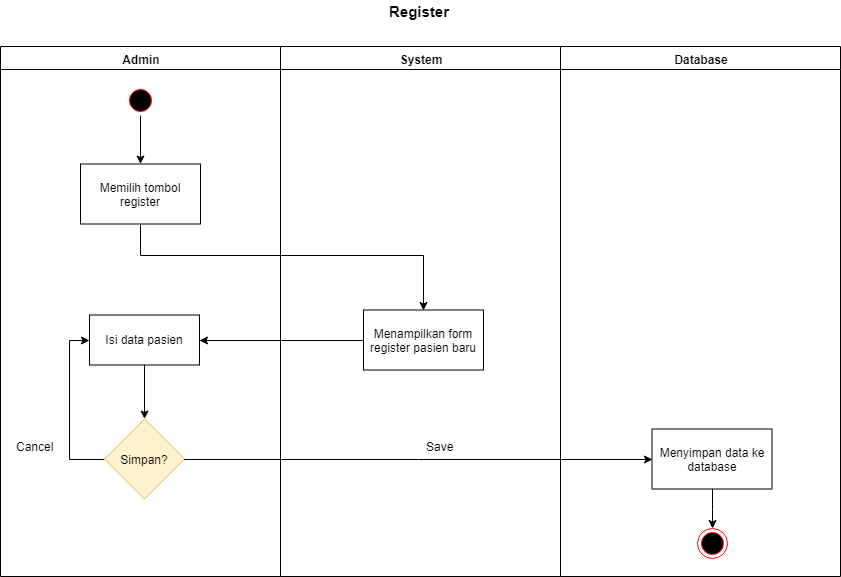

The diagram above was exported from draw.io. Its source (the exported page's mxGraphModel, read from the mxfile embedded in the PNG):
<mxGraphModel dx="1180" dy="575" grid="1" gridSize="10" guides="1" tooltips="1" connect="1" arrows="1" fold="1" page="1" pageScale="1" pageWidth="1169" pageHeight="826" background="#ffffff" math="0" shadow="0">
  <root>
    <mxCell id="0" />
    <mxCell id="1" parent="0" />
    <mxCell id="2" value="Admin" style="swimlane;whiteSpace=wrap;" parent="1" vertex="1">
      <mxGeometry x="165" y="130" width="280" height="530" as="geometry" />
    </mxCell>
    <mxCell id="AkKNq92KVYMN0BnSSpgy-41" style="edgeStyle=orthogonalEdgeStyle;rounded=0;orthogonalLoop=1;jettySize=auto;html=1;" edge="1" parent="2" source="5" target="EYogx53SyzSgoMDvTGMZ-41">
      <mxGeometry relative="1" as="geometry" />
    </mxCell>
    <mxCell id="5" value="" style="ellipse;shape=startState;fillColor=#000000;strokeColor=#ff0000;" parent="2" vertex="1">
      <mxGeometry x="125" y="39" width="30" height="30" as="geometry" />
    </mxCell>
    <mxCell id="EYogx53SyzSgoMDvTGMZ-45" style="edgeStyle=orthogonalEdgeStyle;rounded=0;orthogonalLoop=1;jettySize=auto;html=1;" parent="2" source="8" target="TDbewTjD1ZEe-K9TjEFm-38" edge="1">
      <mxGeometry relative="1" as="geometry" />
    </mxCell>
    <mxCell id="8" value="Isi data pasien" style="" parent="2" vertex="1">
      <mxGeometry x="89" y="268.5" width="110" height="50" as="geometry" />
    </mxCell>
    <mxCell id="EYogx53SyzSgoMDvTGMZ-46" style="edgeStyle=orthogonalEdgeStyle;rounded=0;orthogonalLoop=1;jettySize=auto;html=1;exitX=0;exitY=0.5;exitDx=0;exitDy=0;entryX=0;entryY=0.5;entryDx=0;entryDy=0;" parent="2" source="TDbewTjD1ZEe-K9TjEFm-38" target="8" edge="1">
      <mxGeometry relative="1" as="geometry" />
    </mxCell>
    <mxCell id="TDbewTjD1ZEe-K9TjEFm-38" value="Simpan?" style="rhombus;whiteSpace=wrap;html=1;fillColor=#fff2cc;strokeColor=#d6b656;" parent="2" vertex="1">
      <mxGeometry x="104" y="372.5" width="80" height="80" as="geometry" />
    </mxCell>
    <mxCell id="EYogx53SyzSgoMDvTGMZ-41" value="Memilih tombol register" style="rounded=0;whiteSpace=wrap;html=1;" parent="2" vertex="1">
      <mxGeometry x="80" y="117.5" width="120" height="60" as="geometry" />
    </mxCell>
    <mxCell id="TDbewTjD1ZEe-K9TjEFm-42" value="Cancel" style="text;html=1;resizable=0;points=[];autosize=1;align=left;verticalAlign=top;spacingTop=-4;" parent="2" vertex="1">
      <mxGeometry x="14" y="390.5" width="50" height="20" as="geometry" />
    </mxCell>
    <mxCell id="3" value="System" style="swimlane;whiteSpace=wrap" parent="1" vertex="1">
      <mxGeometry x="445" y="130" width="280" height="530" as="geometry" />
    </mxCell>
    <mxCell id="TDbewTjD1ZEe-K9TjEFm-51" value="Menampilkan form register pasien baru" style="rounded=0;whiteSpace=wrap;html=1;" parent="3" vertex="1">
      <mxGeometry x="83" y="263.5" width="120" height="60" as="geometry" />
    </mxCell>
    <mxCell id="4" value="Database" style="swimlane;whiteSpace=wrap;labelBackgroundColor=none;" parent="1" vertex="1">
      <mxGeometry x="725" y="130" width="280" height="530" as="geometry" />
    </mxCell>
    <mxCell id="38" value="" style="ellipse;shape=endState;fillColor=#000000;strokeColor=#ff0000" parent="4" vertex="1">
      <mxGeometry x="136.5" y="482" width="30" height="30" as="geometry" />
    </mxCell>
    <mxCell id="t1uwDqejnHHrsHRNp87L-70" style="edgeStyle=orthogonalEdgeStyle;rounded=0;orthogonalLoop=1;jettySize=auto;html=1;entryX=0.5;entryY=0;entryDx=0;entryDy=0;fontSize=12;" parent="4" source="t1uwDqejnHHrsHRNp87L-66" target="38" edge="1">
      <mxGeometry relative="1" as="geometry" />
    </mxCell>
    <mxCell id="t1uwDqejnHHrsHRNp87L-66" value="Menyimpan data ke database" style="rounded=0;whiteSpace=wrap;html=1;labelBackgroundColor=none;fontSize=12;align=center;" parent="4" vertex="1">
      <mxGeometry x="91.5" y="382.5" width="120" height="60" as="geometry" />
    </mxCell>
    <mxCell id="t1uwDqejnHHrsHRNp87L-41" value="Register" style="text;html=1;resizable=0;points=[];autosize=1;align=center;verticalAlign=top;spacingTop=-4;fontStyle=1;fontSize=15;" parent="1" vertex="1">
      <mxGeometry x="554" y="84" width="60" height="20" as="geometry" />
    </mxCell>
    <mxCell id="TDbewTjD1ZEe-K9TjEFm-39" style="edgeStyle=orthogonalEdgeStyle;rounded=0;orthogonalLoop=1;jettySize=auto;html=1;entryX=0;entryY=0.5;entryDx=0;entryDy=0;" parent="1" source="TDbewTjD1ZEe-K9TjEFm-38" target="t1uwDqejnHHrsHRNp87L-66" edge="1">
      <mxGeometry relative="1" as="geometry" />
    </mxCell>
    <mxCell id="TDbewTjD1ZEe-K9TjEFm-43" value="Save" style="text;html=1;resizable=0;points=[];autosize=1;align=left;verticalAlign=top;spacingTop=-4;" parent="1" vertex="1">
      <mxGeometry x="589" y="520.5" width="40" height="20" as="geometry" />
    </mxCell>
    <mxCell id="TDbewTjD1ZEe-K9TjEFm-53" style="edgeStyle=orthogonalEdgeStyle;rounded=0;orthogonalLoop=1;jettySize=auto;html=1;entryX=1;entryY=0.5;entryDx=0;entryDy=0;" parent="1" source="TDbewTjD1ZEe-K9TjEFm-51" target="8" edge="1">
      <mxGeometry relative="1" as="geometry" />
    </mxCell>
    <mxCell id="EYogx53SyzSgoMDvTGMZ-43" style="edgeStyle=orthogonalEdgeStyle;rounded=0;orthogonalLoop=1;jettySize=auto;html=1;entryX=0.5;entryY=0;entryDx=0;entryDy=0;" parent="1" source="EYogx53SyzSgoMDvTGMZ-41" target="TDbewTjD1ZEe-K9TjEFm-51" edge="1">
      <mxGeometry relative="1" as="geometry">
        <Array as="points">
          <mxPoint x="305" y="339" />
          <mxPoint x="588" y="339" />
        </Array>
      </mxGeometry>
    </mxCell>
  </root>
</mxGraphModel>